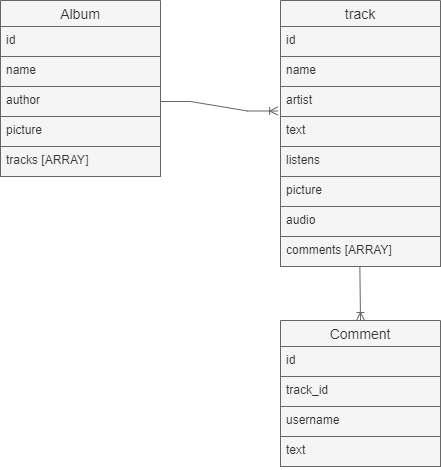

The diagram above was exported from draw.io. Its source (the exported page's mxGraphModel, read from the mxfile embedded in the PNG):
<mxGraphModel dx="1221" dy="664" grid="1" gridSize="10" guides="1" tooltips="1" connect="1" arrows="1" fold="1" page="1" pageScale="1" pageWidth="1169" pageHeight="827" math="0" shadow="0">
  <root>
    <mxCell id="0" />
    <mxCell id="1" parent="0" />
    <mxCell id="WL86iAkAzVxkURC6e8h3-1" value="track" style="swimlane;fontStyle=0;childLayout=stackLayout;horizontal=1;startSize=26;horizontalStack=0;resizeParent=1;resizeParentMax=0;resizeLast=0;collapsible=1;marginBottom=0;align=center;fontSize=14;fillColor=#f5f5f5;fontColor=#333333;strokeColor=#666666;" parent="1" vertex="1">
      <mxGeometry x="440" y="160" width="160" height="266" as="geometry" />
    </mxCell>
    <mxCell id="WL86iAkAzVxkURC6e8h3-2" value="id" style="text;spacingLeft=4;spacingRight=4;overflow=hidden;rotatable=0;points=[[0,0.5],[1,0.5]];portConstraint=eastwest;fontSize=12;fillColor=#f5f5f5;fontColor=#333333;strokeColor=#666666;" parent="WL86iAkAzVxkURC6e8h3-1" vertex="1">
      <mxGeometry y="26" width="160" height="30" as="geometry" />
    </mxCell>
    <mxCell id="WL86iAkAzVxkURC6e8h3-3" value="name" style="text;spacingLeft=4;spacingRight=4;overflow=hidden;rotatable=0;points=[[0,0.5],[1,0.5]];portConstraint=eastwest;fontSize=12;fillColor=#f5f5f5;fontColor=#333333;strokeColor=#666666;" parent="WL86iAkAzVxkURC6e8h3-1" vertex="1">
      <mxGeometry y="56" width="160" height="30" as="geometry" />
    </mxCell>
    <mxCell id="WL86iAkAzVxkURC6e8h3-14" value="artist" style="text;spacingLeft=4;spacingRight=4;overflow=hidden;rotatable=0;points=[[0,0.5],[1,0.5]];portConstraint=eastwest;fontSize=12;fillColor=#f5f5f5;fontColor=#333333;strokeColor=#666666;" parent="WL86iAkAzVxkURC6e8h3-1" vertex="1">
      <mxGeometry y="86" width="160" height="30" as="geometry" />
    </mxCell>
    <mxCell id="WL86iAkAzVxkURC6e8h3-15" value="text" style="text;spacingLeft=4;spacingRight=4;overflow=hidden;rotatable=0;points=[[0,0.5],[1,0.5]];portConstraint=eastwest;fontSize=12;fillColor=#f5f5f5;fontColor=#333333;strokeColor=#666666;" parent="WL86iAkAzVxkURC6e8h3-1" vertex="1">
      <mxGeometry y="116" width="160" height="30" as="geometry" />
    </mxCell>
    <mxCell id="WL86iAkAzVxkURC6e8h3-16" value="listens" style="text;spacingLeft=4;spacingRight=4;overflow=hidden;rotatable=0;points=[[0,0.5],[1,0.5]];portConstraint=eastwest;fontSize=12;fillColor=#f5f5f5;fontColor=#333333;strokeColor=#666666;" parent="WL86iAkAzVxkURC6e8h3-1" vertex="1">
      <mxGeometry y="146" width="160" height="30" as="geometry" />
    </mxCell>
    <mxCell id="WL86iAkAzVxkURC6e8h3-4" value="picture" style="text;spacingLeft=4;spacingRight=4;overflow=hidden;rotatable=0;points=[[0,0.5],[1,0.5]];portConstraint=eastwest;fontSize=12;fillColor=#f5f5f5;fontColor=#333333;strokeColor=#666666;" parent="WL86iAkAzVxkURC6e8h3-1" vertex="1">
      <mxGeometry y="176" width="160" height="30" as="geometry" />
    </mxCell>
    <mxCell id="WL86iAkAzVxkURC6e8h3-17" value="audio" style="text;spacingLeft=4;spacingRight=4;overflow=hidden;rotatable=0;points=[[0,0.5],[1,0.5]];portConstraint=eastwest;fontSize=12;fillColor=#f5f5f5;fontColor=#333333;strokeColor=#666666;" parent="WL86iAkAzVxkURC6e8h3-1" vertex="1">
      <mxGeometry y="206" width="160" height="30" as="geometry" />
    </mxCell>
    <mxCell id="WL86iAkAzVxkURC6e8h3-18" value="comments [ARRAY]" style="text;spacingLeft=4;spacingRight=4;overflow=hidden;rotatable=0;points=[[0,0.5],[1,0.5]];portConstraint=eastwest;fontSize=12;fillColor=#f5f5f5;fontColor=#333333;strokeColor=#666666;" parent="WL86iAkAzVxkURC6e8h3-1" vertex="1">
      <mxGeometry y="236" width="160" height="30" as="geometry" />
    </mxCell>
    <mxCell id="WL86iAkAzVxkURC6e8h3-5" value="Comment" style="swimlane;fontStyle=0;childLayout=stackLayout;horizontal=1;startSize=26;horizontalStack=0;resizeParent=1;resizeParentMax=0;resizeLast=0;collapsible=1;marginBottom=0;align=center;fontSize=14;fillColor=#f5f5f5;fontColor=#333333;strokeColor=#666666;" parent="1" vertex="1">
      <mxGeometry x="440" y="480" width="160" height="146" as="geometry" />
    </mxCell>
    <mxCell id="WL86iAkAzVxkURC6e8h3-6" value="id" style="text;spacingLeft=4;spacingRight=4;overflow=hidden;rotatable=0;points=[[0,0.5],[1,0.5]];portConstraint=eastwest;fontSize=12;fillColor=#f5f5f5;fontColor=#333333;strokeColor=#666666;" parent="WL86iAkAzVxkURC6e8h3-5" vertex="1">
      <mxGeometry y="26" width="160" height="30" as="geometry" />
    </mxCell>
    <mxCell id="WL86iAkAzVxkURC6e8h3-7" value="track_id" style="text;spacingLeft=4;spacingRight=4;overflow=hidden;rotatable=0;points=[[0,0.5],[1,0.5]];portConstraint=eastwest;fontSize=12;fillColor=#f5f5f5;fontColor=#333333;strokeColor=#666666;" parent="WL86iAkAzVxkURC6e8h3-5" vertex="1">
      <mxGeometry y="56" width="160" height="30" as="geometry" />
    </mxCell>
    <mxCell id="WL86iAkAzVxkURC6e8h3-21" value="username" style="text;spacingLeft=4;spacingRight=4;overflow=hidden;rotatable=0;points=[[0,0.5],[1,0.5]];portConstraint=eastwest;fontSize=12;fillColor=#f5f5f5;fontColor=#333333;strokeColor=#666666;" parent="WL86iAkAzVxkURC6e8h3-5" vertex="1">
      <mxGeometry y="86" width="160" height="30" as="geometry" />
    </mxCell>
    <mxCell id="WL86iAkAzVxkURC6e8h3-8" value="text" style="text;spacingLeft=4;spacingRight=4;overflow=hidden;rotatable=0;points=[[0,0.5],[1,0.5]];portConstraint=eastwest;fontSize=12;fillColor=#f5f5f5;fontColor=#333333;strokeColor=#666666;" parent="WL86iAkAzVxkURC6e8h3-5" vertex="1">
      <mxGeometry y="116" width="160" height="30" as="geometry" />
    </mxCell>
    <mxCell id="WL86iAkAzVxkURC6e8h3-9" value="Album" style="swimlane;fontStyle=0;childLayout=stackLayout;horizontal=1;startSize=26;horizontalStack=0;resizeParent=1;resizeParentMax=0;resizeLast=0;collapsible=1;marginBottom=0;align=center;fontSize=14;fillColor=#f5f5f5;fontColor=#333333;strokeColor=#666666;" parent="1" vertex="1">
      <mxGeometry x="160" y="160" width="160" height="176" as="geometry" />
    </mxCell>
    <mxCell id="WL86iAkAzVxkURC6e8h3-10" value="id" style="text;spacingLeft=4;spacingRight=4;overflow=hidden;rotatable=0;points=[[0,0.5],[1,0.5]];portConstraint=eastwest;fontSize=12;fillColor=#f5f5f5;fontColor=#333333;strokeColor=#666666;" parent="WL86iAkAzVxkURC6e8h3-9" vertex="1">
      <mxGeometry y="26" width="160" height="30" as="geometry" />
    </mxCell>
    <mxCell id="WL86iAkAzVxkURC6e8h3-11" value="name" style="text;spacingLeft=4;spacingRight=4;overflow=hidden;rotatable=0;points=[[0,0.5],[1,0.5]];portConstraint=eastwest;fontSize=12;fillColor=#f5f5f5;fontColor=#333333;strokeColor=#666666;" parent="WL86iAkAzVxkURC6e8h3-9" vertex="1">
      <mxGeometry y="56" width="160" height="30" as="geometry" />
    </mxCell>
    <mxCell id="WL86iAkAzVxkURC6e8h3-19" value="author" style="text;spacingLeft=4;spacingRight=4;overflow=hidden;rotatable=0;points=[[0,0.5],[1,0.5]];portConstraint=eastwest;fontSize=12;fillColor=#f5f5f5;fontColor=#333333;strokeColor=#666666;" parent="WL86iAkAzVxkURC6e8h3-9" vertex="1">
      <mxGeometry y="86" width="160" height="30" as="geometry" />
    </mxCell>
    <mxCell id="WL86iAkAzVxkURC6e8h3-20" value="picture" style="text;spacingLeft=4;spacingRight=4;overflow=hidden;rotatable=0;points=[[0,0.5],[1,0.5]];portConstraint=eastwest;fontSize=12;fillColor=#f5f5f5;fontColor=#333333;strokeColor=#666666;" parent="WL86iAkAzVxkURC6e8h3-9" vertex="1">
      <mxGeometry y="116" width="160" height="30" as="geometry" />
    </mxCell>
    <mxCell id="WL86iAkAzVxkURC6e8h3-12" value="tracks [ARRAY]" style="text;spacingLeft=4;spacingRight=4;overflow=hidden;rotatable=0;points=[[0,0.5],[1,0.5]];portConstraint=eastwest;fontSize=12;fillColor=#f5f5f5;fontColor=#333333;strokeColor=#666666;" parent="WL86iAkAzVxkURC6e8h3-9" vertex="1">
      <mxGeometry y="146" width="160" height="30" as="geometry" />
    </mxCell>
    <mxCell id="WL86iAkAzVxkURC6e8h3-22" value="" style="edgeStyle=entityRelationEdgeStyle;fontSize=12;html=1;endArrow=ERoneToMany;rounded=0;exitX=1;exitY=0.5;exitDx=0;exitDy=0;entryX=-0.018;entryY=0.817;entryDx=0;entryDy=0;entryPerimeter=0;fillColor=#f5f5f5;strokeColor=#666666;" parent="1" source="WL86iAkAzVxkURC6e8h3-19" target="WL86iAkAzVxkURC6e8h3-14" edge="1">
      <mxGeometry width="100" height="100" relative="1" as="geometry">
        <mxPoint x="310" y="500" as="sourcePoint" />
        <mxPoint x="410" y="400" as="targetPoint" />
      </mxGeometry>
    </mxCell>
    <mxCell id="WL86iAkAzVxkURC6e8h3-23" value="" style="fontSize=12;html=1;endArrow=ERoneToMany;rounded=0;entryX=0.5;entryY=0;entryDx=0;entryDy=0;exitX=0.496;exitY=1.002;exitDx=0;exitDy=0;exitPerimeter=0;fillColor=#f5f5f5;strokeColor=#666666;" parent="1" source="WL86iAkAzVxkURC6e8h3-18" target="WL86iAkAzVxkURC6e8h3-5" edge="1">
      <mxGeometry width="100" height="100" relative="1" as="geometry">
        <mxPoint x="520" y="420" as="sourcePoint" />
        <mxPoint x="360" y="500" as="targetPoint" />
      </mxGeometry>
    </mxCell>
  </root>
</mxGraphModel>